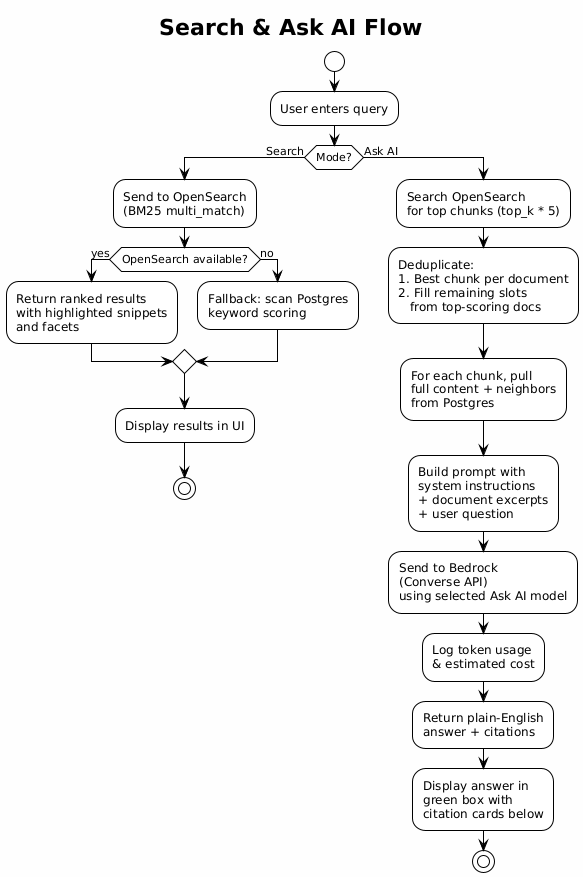

The diagram above was rendered by PlantUML. Its source (embedded in the PNG):
@startuml search_ask
!theme plain
skinparam backgroundColor #FEFEFE

title Search & Ask AI Flow

start

:User enters query;

if (Mode?) then (Search)
  :Send to OpenSearch\n(BM25 multi_match);

  if (OpenSearch available?) then (yes)
    :Return ranked results\nwith highlighted snippets\nand facets;
  else (no)
    :Fallback: scan Postgres\nkeyword scoring;
  endif

  :Display results in UI;
  stop

else (Ask AI)
  :Search OpenSearch\nfor top chunks (top_k * 5);

  :Deduplicate:\n1. Best chunk per document\n2. Fill remaining slots\n   from top-scoring docs;

  :For each chunk, pull\nfull content + neighbors\nfrom Postgres;

  :Build prompt with\nsystem instructions\n+ document excerpts\n+ user question;

  :Send to Bedrock\n(Converse API)\nusing selected Ask AI model;

  :Log token usage\n& estimated cost;

  :Return plain-English\nanswer + citations;

  :Display answer in\ngreen box with\ncitation cards below;
  stop

endif
@enduml